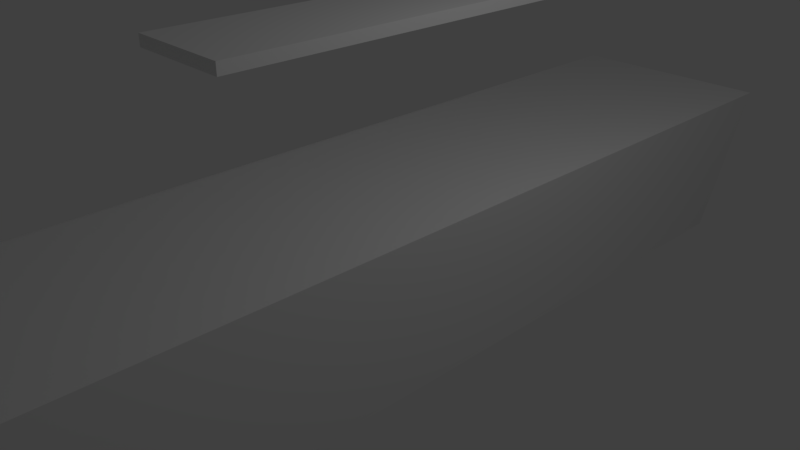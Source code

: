 # Source: dummy.blend  (saved by Blender 2.79.0; exported with 4.5.12 LTS)
import bpy
from mathutils import Matrix  # noqa: F401  (used for matrix-valued properties, if any)

bpy.ops.wm.read_factory_settings(use_empty=True)
scene = bpy.context.scene
scene.name = 'Scene'

# ---- collections
col_collection_1 = bpy.data.collections.new('Collection 1'); scene.collection.children.link(col_collection_1)

# ---- materials (node trees are filled in below, after node groups)
mat_material = bpy.data.materials.new('Material')
mat_material.alpha_threshold = 0.0
mat_material.use_transparent_shadow = False
mat_material.roughness = 0.5
mat_material.line_color = (0.0, 0.0, 0.0, 1.0)
mat_material_001 = bpy.data.materials.new('Material.001')
mat_material_001.alpha_threshold = 0.0
mat_material_001.use_transparent_shadow = False
mat_material_001.roughness = 0.5
mat_material_001.line_color = (0.0, 0.0, 0.0, 1.0)

# ---- material node trees

# ---- world
world_world = bpy.data.worlds.new('World'); scene.world = world_world
world_world.color = (0.05088, 0.05088, 0.05088)
world_world.use_sun_shadow = False
world_world.sun_shadow_jitter_overblur = 0.0
world_world.cycles.sampling_method = 'MANUAL'

# ---- cameras
cam_camera = bpy.data.cameras.new('Camera')
cam_camera.clip_end = 100.0
cam_camera.lens = 35.0
cam_camera.sensor_width = 32.0
cam_camera.sensor_height = 18.0
cam_camera.ortho_scale = 7.314
cam_camera.dof.focus_distance = 0.0
cam_camera.dof.aperture_fstop = 128.0

# ---- lights
light_lamp = bpy.data.lights.new('Lamp', 'POINT')
light_lamp.transmission_factor = 0.0
light_lamp.cutoff_distance = 30.0
light_lamp.energy = 100.0
light_lamp.shadow_buffer_clip_start = 1.001
light_lamp.shadow_soft_size = 0.1
light_lamp.shadow_maximum_resolution = 0.006
light_lamp.use_absolute_resolution = True

# ---- meshes
me_cube = bpy.data.meshes.new('Cube')
me_cube.from_pydata([(1.0, 5.841, -1.0), (1.0, -5.841, -1.0), (-1.0, -5.841, -1.0), (-1.0, 5.841, -1.0), (1.0, 6.818, 1.0), (1.0, -6.818, 1.0), (-1.0, -6.818, 1.0), (-1.0, 6.818, 1.0)], [], [(0, 1, 2, 3), (4, 7, 6, 5), (0, 4, 5, 1), (1, 5, 6, 2), (2, 6, 7, 3), (4, 0, 3, 7)])
me_cube.materials.append(mat_material)
me_cube.use_remesh_preserve_volume = False
me_cube.use_remesh_preserve_attributes = False
me_cube.use_mirror_vertex_groups = False
me_cube.update()
me_cube_001 = bpy.data.meshes.new('Cube.001')
me_cube_001.from_pydata([(1.0, 6.818, -1.0), (1.0, -6.818, -1.0), (-1.0, -6.818, -1.0), (-1.0, 6.818, -1.0), (1.0, 6.818, 1.0), (1.0, -6.818, 1.0), (-1.0, -6.818, 1.0), (-1.0, 6.818, 1.0)], [], [(0, 1, 2, 3), (4, 7, 6, 5), (0, 4, 5, 1), (1, 5, 6, 2), (2, 6, 7, 3), (4, 0, 3, 7)])
me_cube_001.materials.append(mat_material_001)
me_cube_001.use_remesh_preserve_volume = False
me_cube_001.use_remesh_preserve_attributes = False
me_cube_001.use_mirror_vertex_groups = False
me_cube_001.update()

# ---- objects
ob_cube = bpy.data.objects.new('Cube', me_cube)
ob_lamp = bpy.data.objects.new('Lamp', light_lamp)
ob_camera = bpy.data.objects.new('Camera', cam_camera)
ob_cube_001 = bpy.data.objects.new('Cube.001', me_cube_001)

# ---- transforms, parenting, visibility, modifiers, constraints
ob_cube.location = (0.0, 0.0, 0.0)
ob_cube.scale = (1.519, 1.0, 1.0)
ob_cube.lock_rotations_4d = False
ob_cube.empty_display_type = 'ARROWS'
ob_cube.lineart.crease_threshold = 0.0
ob_lamp.location = (4.076, 1.005, 5.904)
ob_lamp.rotation_euler = (0.6503, 0.05522, 1.866)
ob_lamp.lock_rotations_4d = False
ob_lamp.empty_display_type = 'ARROWS'
ob_lamp.color = (0.0, 0.0, 0.0, 0.0)
ob_lamp.lineart.crease_threshold = 0.0
ob_camera.location = (7.481, -6.508, 5.344)
ob_camera.rotation_euler = (1.109, 0.0, 0.8149)
ob_camera.lock_rotations_4d = False
ob_camera.empty_display_type = 'ARROWS'
ob_camera.color = (0.0, 0.0, 0.0, 0.0)
ob_camera.display_type = 'WIRE'
ob_camera.lineart.crease_threshold = 0.0
ob_cube_001.location = (0.05982, 0.0, 3.092)
ob_cube_001.scale = (0.7042, 0.3591, 0.07345)
ob_cube_001.lock_rotations_4d = False
ob_cube_001.empty_display_type = 'ARROWS'
ob_cube_001.lineart.crease_threshold = 0.0

# ---- collection membership
col_collection_1.objects.link(ob_cube)
col_collection_1.objects.link(ob_lamp)
col_collection_1.objects.link(ob_camera)
col_collection_1.objects.link(ob_cube_001)

# ---- scene / render settings (as saved in the file)
scene.camera = ob_camera
scene.frame_start = 1; scene.frame_end = 250; scene.frame_set(1)
scene.render.engine = 'BLENDER_EEVEE_NEXT'
scene.render.resolution_percentage = 50
scene.render.dither_intensity = 0.0
scene.cycles.use_denoising = False
scene.cycles.samples = 128
scene.cycles.sampling_pattern = 'TABULATED_SOBOL'
scene.cycles.use_adaptive_sampling = False
scene.cycles.use_light_tree = False
scene.cycles.blur_glossy = 0.0
scene.cycles.sample_clamp_indirect = 0.0
scene.view_settings.view_transform = 'Standard'
bpy.context.view_layer.update()
